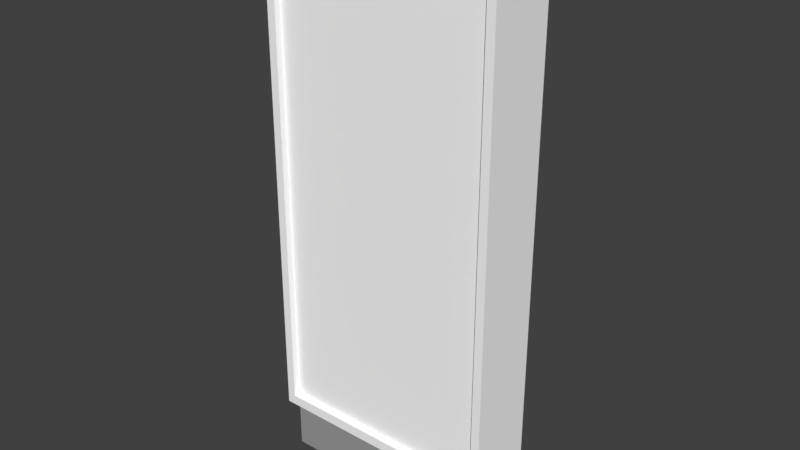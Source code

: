 # Source: PYLON_01.blend  (saved by Blender 2.79.0; exported with 4.5.12 LTS)
import bpy
from mathutils import Matrix  # noqa: F401  (used for matrix-valued properties, if any)

bpy.ops.wm.read_factory_settings(use_empty=True)
scene = bpy.context.scene
scene.name = 'Scene'

# ---- collections
col_collection_1 = bpy.data.collections.new('Collection 1'); scene.collection.children.link(col_collection_1)

# ---- materials (node trees are filled in below, after node groups)
mat_material = bpy.data.materials.new('Material')
mat_material.alpha_threshold = 0.0
mat_material.use_transparent_shadow = False
mat_material.diffuse_color = (1.0, 1.0, 1.0, 1.0)
mat_material.roughness = 0.5
mat_material_004 = bpy.data.materials.new('Material.004')
mat_material_004.alpha_threshold = 0.0
mat_material_004.use_transparent_shadow = False
mat_material_004.diffuse_color = (0.3343, 0.3343, 0.3343, 1.0)
mat_material_004.roughness = 0.5

# ---- material node trees

# ---- world
world_world = bpy.data.worlds.new('World'); scene.world = world_world
world_world.color = (0.05088, 0.05088, 0.05088)
world_world.use_sun_shadow = False
world_world.sun_shadow_jitter_overblur = 0.0
world_world.cycles.sampling_method = 'MANUAL'

# ---- meshes
me_cube = bpy.data.meshes.new('Cube')
me_cube.from_pydata([(-1.0, -1.0, -1.0), (-1.0, -1.0, 3.262), (-1.0, -0.4166, -1.0), (-1.0, -0.4166, 3.262), (1.0, -1.0, -1.0), (1.0, -1.0, 3.262), (1.0, -0.4166, -1.0), (1.0, -0.4166, 3.262), (-0.927, -0.4166, -1.0), (-0.927, -0.4166, 3.262), (-0.927, -1.0, -1.0), (-0.927, -1.0, 3.262), (0.927, -0.4166, 3.262), (0.927, -1.0, -1.0), (0.927, -0.4166, -1.0), (0.927, -1.0, 3.262), (-1.0, -1.0, 3.189), (-1.0, -0.4166, 3.189), (1.0, -0.4166, 3.189), (1.0, -1.0, 3.189), (-0.927, -1.0, 3.189), (-0.927, -0.4166, 3.189), (0.927, -1.0, 3.189), (0.927, -0.4166, 3.189), (-1.0, -0.4166, -0.9124), (1.0, -0.4166, -0.9124), (1.0, -1.0, -0.9124), (-0.927, -1.0, -0.9124), (-0.927, -0.4166, -0.9124), (0.927, -1.0, -0.9124), (0.927, -0.4166, -0.9124), (-1.0, -1.0, -0.9124), (-1.0, -0.4852, -1.0), (-1.0, -0.9427, -1.0), (-1.0, -0.9427, 3.262), (-1.0, -0.4852, 3.262), (1.0, -0.9427, -1.0), (1.0, -0.4852, -1.0), (1.0, -0.4852, 3.262), (1.0, -0.9427, 3.262), (-0.927, -0.4852, 3.262), (-0.927, -0.9427, 3.262), (-0.927, -0.4852, -1.0), (-0.927, -0.9427, -1.0), (0.927, -0.4852, 3.262), (0.927, -0.9427, 3.262), (0.927, -0.4852, -1.0), (0.927, -0.9427, -1.0), (1.0, -0.4852, 3.189), (1.0, -0.9427, 3.189), (-1.0, -0.9427, 3.189), (-1.0, -0.4852, 3.189), (-1.0, -0.9427, -0.9124), (-1.0, -0.4852, -0.9124), (1.0, -0.4852, -0.9124), (1.0, -0.9427, -0.9124), (-0.927, -0.4852, -1.432), (-0.927, -0.9427, -1.432), (0.927, -0.4852, -1.432), (0.927, -0.9427, -1.432), (0.927, -0.943, 3.189), (-0.927, -0.943, 3.189), (-0.927, -0.943, -0.9124), (0.927, -0.943, -0.9124), (-0.927, -0.5023, 3.189), (0.927, -0.5023, 3.189), (-0.927, -0.5023, -0.9124), (0.927, -0.5023, -0.9124)], [], [(51, 35, 3, 17), (23, 12, 7, 18), (49, 39, 5, 19), (20, 11, 1, 16), (47, 36, 4, 13), (41, 34, 1, 11), (45, 41, 11, 15), (33, 43, 10, 0), (22, 15, 11, 20), (17, 3, 9, 21), (19, 5, 15, 22), (39, 45, 15, 5), (43, 47, 13, 10), (21, 9, 12, 23), (28, 21, 64, 66), (26, 19, 22, 29), (24, 17, 21, 28), (29, 22, 60, 63), (27, 20, 16, 31), (55, 49, 19, 26), (30, 23, 18, 25), (53, 51, 17, 24), (32, 53, 24, 2), (14, 30, 25, 6), (36, 55, 26, 4), (10, 27, 31, 0), (13, 29, 27, 10), (2, 24, 28, 8), (4, 26, 29, 13), (8, 28, 30, 14), (6, 25, 54, 37), (37, 54, 55, 36), (0, 31, 52, 33), (33, 52, 53, 32), (31, 16, 50, 52), (52, 50, 51, 53), (25, 18, 48, 54), (54, 48, 49, 55), (8, 14, 46, 42), (42, 46, 58, 56), (7, 12, 44, 38), (38, 44, 45, 39), (2, 8, 42, 32), (32, 42, 43, 33), (12, 9, 40, 44), (44, 40, 41, 45), (9, 3, 35, 40), (40, 35, 34, 41), (14, 6, 37, 46), (46, 37, 36, 47), (18, 7, 38, 48), (48, 38, 39, 49), (16, 1, 34, 50), (50, 34, 35, 51), (56, 58, 59, 57), (46, 47, 59, 58), (43, 42, 56, 57), (47, 43, 57, 59), (63, 60, 61, 62), (20, 27, 62, 61), (27, 29, 63, 62), (22, 20, 61, 60), (66, 64, 65, 67), (30, 28, 66, 67), (21, 23, 65, 64), (23, 30, 67, 65)])
me_cube.polygons.foreach_set('material_index', [0, 0, 0, 0, 0, 0, 0, 0, 0, 0, 0, 0, 0, 0, 0, 0, 0, 0, 0, 0, 0, 0, 0, 0, 0, 0, 0, 0, 0, 0, 0, 0, 0, 0, 0, 0, 0, 0, 0, 1, 0, 0, 0, 0, 0, 0, 0, 0, 0, 0, 0, 0, 0, 0, 1, 1, 1, 1, 0, 0, 0, 0, 0, 0, 0, 0])
me_cube.materials.append(mat_material)
me_cube.materials.append(mat_material_004)
me_cube.use_remesh_preserve_volume = False
me_cube.use_remesh_preserve_attributes = False
me_cube.use_mirror_vertex_groups = False
me_cube.update()

# ---- objects
ob_cube = bpy.data.objects.new('Cube', me_cube)

# ---- transforms, parenting, visibility, modifiers, constraints
ob_cube.location = (-0.02686, 0.08116, 1.312)
ob_cube.lineart.crease_threshold = 0.0

# ---- collection membership
col_collection_1.objects.link(ob_cube)

# ---- scene / render settings (as saved in the file)
scene.frame_start = 1; scene.frame_end = 250; scene.frame_set(0)
scene.render.engine = 'BLENDER_EEVEE_NEXT'
scene.render.resolution_percentage = 50
scene.render.dither_intensity = 0.0
scene.cycles.use_denoising = False
scene.cycles.samples = 128
scene.cycles.sampling_pattern = 'TABULATED_SOBOL'
scene.cycles.use_adaptive_sampling = False
scene.cycles.use_light_tree = False
scene.cycles.blur_glossy = 0.0
scene.cycles.sample_clamp_indirect = 0.0
scene.view_settings.view_transform = 'Standard'
bpy.context.view_layer.update()

# ---- added for rendering (the .blend has no active camera and no usable light): camera, sun
cam_auto = bpy.data.cameras.new('AutoCamera')
cam_auto.lens = 50.0
cam_auto.sensor_width = 36.0
cam_auto.clip_end = 1000.0
ob_auto_camera = bpy.data.objects.new('AutoCamera', cam_auto)
scene.collection.objects.link(ob_auto_camera)
ob_auto_camera.location = (4.72447, -6.32873, 6.02809)
ob_auto_camera.rotation_euler = (1.09748, -7.21219e-08, 0.694738)
scene.camera = ob_auto_camera
light_auto_sun = bpy.data.lights.new('AutoSun', 'SUN')
light_auto_sun.energy = 3.0
light_auto_sun.angle = 0.0523599
ob_auto_sun = bpy.data.objects.new('AutoSun', light_auto_sun)
scene.collection.objects.link(ob_auto_sun)
ob_auto_sun.rotation_euler = (0.872665, 0.174533, 0.523599)
bpy.context.view_layer.update()
